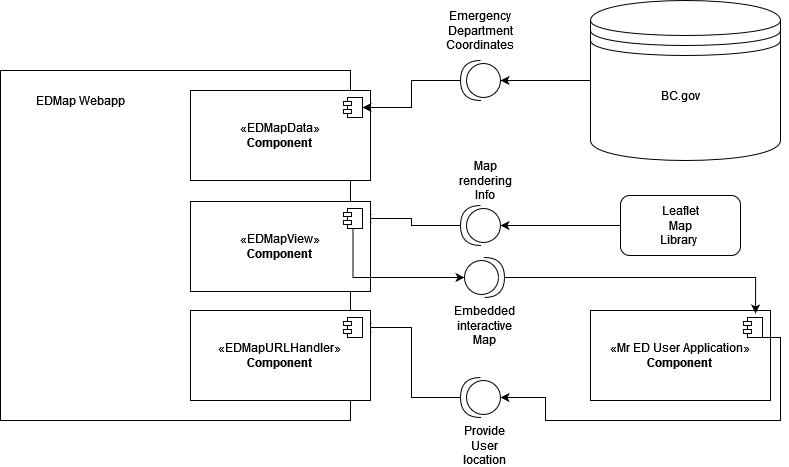

The diagram above was exported from draw.io. Its source (the exported page's mxGraphModel, read from the mxfile embedded in the PNG):
<mxGraphModel dx="723" dy="425" grid="1" gridSize="10" guides="1" tooltips="1" connect="1" arrows="1" fold="1" page="1" pageScale="1" pageWidth="850" pageHeight="1100" math="0" shadow="0" extFonts="Permanent Marker^https://fonts.googleapis.com/css?family=Permanent+Marker">
  <root>
    <mxCell id="0" />
    <mxCell id="1" parent="0" />
    <mxCell id="Ps89kauUc6YETz7Cp_ef-37" value="«Mr ED User Application»&lt;br&gt;&lt;b&gt;Component&lt;/b&gt;" style="html=1;dropTarget=0;whiteSpace=wrap;" parent="1" vertex="1">
      <mxGeometry x="630" y="420" width="180" height="90" as="geometry" />
    </mxCell>
    <mxCell id="Ps89kauUc6YETz7Cp_ef-38" value="" style="shape=module;jettyWidth=8;jettyHeight=4;" parent="Ps89kauUc6YETz7Cp_ef-37" vertex="1">
      <mxGeometry x="1" width="19" height="20" relative="1" as="geometry">
        <mxPoint x="-27" y="7" as="offset" />
      </mxGeometry>
    </mxCell>
    <mxCell id="Ps89kauUc6YETz7Cp_ef-1" value="" style="whiteSpace=wrap;html=1;aspect=fixed;" parent="1" vertex="1">
      <mxGeometry x="40" y="180" width="350" height="350" as="geometry" />
    </mxCell>
    <mxCell id="Ps89kauUc6YETz7Cp_ef-3" value="EDMap Webapp" style="text;html=1;strokeColor=none;fillColor=none;align=center;verticalAlign=middle;whiteSpace=wrap;rounded=0;" parent="1" vertex="1">
      <mxGeometry x="50" y="190" width="140" height="40" as="geometry" />
    </mxCell>
    <mxCell id="Ps89kauUc6YETz7Cp_ef-4" value="«EDMapData»&lt;br&gt;&lt;b&gt;Component&lt;/b&gt;" style="html=1;dropTarget=0;whiteSpace=wrap;" parent="1" vertex="1">
      <mxGeometry x="230" y="200" width="180" height="90" as="geometry" />
    </mxCell>
    <mxCell id="Ps89kauUc6YETz7Cp_ef-5" value="" style="shape=module;jettyWidth=8;jettyHeight=4;" parent="Ps89kauUc6YETz7Cp_ef-4" vertex="1">
      <mxGeometry x="1" width="19" height="20" relative="1" as="geometry">
        <mxPoint x="-27" y="7" as="offset" />
      </mxGeometry>
    </mxCell>
    <mxCell id="Ps89kauUc6YETz7Cp_ef-8" value="" style="edgeStyle=orthogonalEdgeStyle;rounded=0;orthogonalLoop=1;jettySize=auto;html=1;" parent="1" source="Ps89kauUc6YETz7Cp_ef-6" target="Ps89kauUc6YETz7Cp_ef-7" edge="1">
      <mxGeometry relative="1" as="geometry" />
    </mxCell>
    <mxCell id="Ps89kauUc6YETz7Cp_ef-6" value="" style="shape=datastore;whiteSpace=wrap;html=1;" parent="1" vertex="1">
      <mxGeometry x="630" y="110" width="190" height="160" as="geometry" />
    </mxCell>
    <mxCell id="Ps89kauUc6YETz7Cp_ef-9" value="" style="edgeStyle=orthogonalEdgeStyle;rounded=0;orthogonalLoop=1;jettySize=auto;html=1;" parent="1" source="Ps89kauUc6YETz7Cp_ef-7" target="Ps89kauUc6YETz7Cp_ef-5" edge="1">
      <mxGeometry relative="1" as="geometry" />
    </mxCell>
    <mxCell id="Ps89kauUc6YETz7Cp_ef-7" value="" style="shape=providedRequiredInterface;html=1;verticalLabelPosition=bottom;sketch=0;rotation=-180;" parent="1" vertex="1">
      <mxGeometry x="500" y="170" width="40" height="40" as="geometry" />
    </mxCell>
    <mxCell id="Ps89kauUc6YETz7Cp_ef-10" value="Emergency Department Coordinates" style="text;html=1;strokeColor=none;fillColor=none;align=center;verticalAlign=middle;whiteSpace=wrap;rounded=0;" parent="1" vertex="1">
      <mxGeometry x="485" y="120" width="70" height="40" as="geometry" />
    </mxCell>
    <mxCell id="Ps89kauUc6YETz7Cp_ef-26" style="edgeStyle=orthogonalEdgeStyle;rounded=0;orthogonalLoop=1;jettySize=auto;html=1;exitX=1;exitY=0.5;exitDx=0;exitDy=0;exitPerimeter=0;entryX=1;entryY=0.5;entryDx=0;entryDy=0;" parent="1" source="Ps89kauUc6YETz7Cp_ef-11" target="Ps89kauUc6YETz7Cp_ef-19" edge="1">
      <mxGeometry relative="1" as="geometry" />
    </mxCell>
    <mxCell id="Ps89kauUc6YETz7Cp_ef-11" value="" style="shape=providedRequiredInterface;html=1;verticalLabelPosition=bottom;sketch=0;rotation=-180;" parent="1" vertex="1">
      <mxGeometry x="500" y="315" width="40" height="40" as="geometry" />
    </mxCell>
    <mxCell id="Ps89kauUc6YETz7Cp_ef-12" value="" style="rounded=1;whiteSpace=wrap;html=1;" parent="1" vertex="1">
      <mxGeometry x="660" y="305" width="120" height="60" as="geometry" />
    </mxCell>
    <mxCell id="Ps89kauUc6YETz7Cp_ef-13" value="BC.gov" style="text;html=1;strokeColor=none;fillColor=none;align=center;verticalAlign=middle;whiteSpace=wrap;rounded=0;" parent="1" vertex="1">
      <mxGeometry x="690" y="190" width="60" height="30" as="geometry" />
    </mxCell>
    <mxCell id="Ps89kauUc6YETz7Cp_ef-15" value="Leaflet Map Library&amp;nbsp;" style="text;html=1;strokeColor=none;fillColor=none;align=center;verticalAlign=middle;whiteSpace=wrap;rounded=0;" parent="1" vertex="1">
      <mxGeometry x="690" y="320" width="60" height="30" as="geometry" />
    </mxCell>
    <mxCell id="Ps89kauUc6YETz7Cp_ef-16" style="edgeStyle=orthogonalEdgeStyle;rounded=0;orthogonalLoop=1;jettySize=auto;html=1;exitX=0;exitY=0.5;exitDx=0;exitDy=0;entryX=0;entryY=0.5;entryDx=0;entryDy=0;entryPerimeter=0;" parent="1" source="Ps89kauUc6YETz7Cp_ef-12" target="Ps89kauUc6YETz7Cp_ef-11" edge="1">
      <mxGeometry relative="1" as="geometry" />
    </mxCell>
    <mxCell id="Ps89kauUc6YETz7Cp_ef-18" value="«EDMapView»&lt;br&gt;&lt;b&gt;Component&lt;/b&gt;" style="html=1;dropTarget=0;whiteSpace=wrap;" parent="1" vertex="1">
      <mxGeometry x="230" y="311" width="180" height="90" as="geometry" />
    </mxCell>
    <mxCell id="Ps89kauUc6YETz7Cp_ef-19" value="" style="shape=module;jettyWidth=8;jettyHeight=4;" parent="Ps89kauUc6YETz7Cp_ef-18" vertex="1">
      <mxGeometry x="1" width="19" height="20" relative="1" as="geometry">
        <mxPoint x="-27" y="7" as="offset" />
      </mxGeometry>
    </mxCell>
    <mxCell id="Ps89kauUc6YETz7Cp_ef-25" style="edgeStyle=orthogonalEdgeStyle;rounded=0;orthogonalLoop=1;jettySize=auto;html=1;exitX=1;exitY=0.5;exitDx=0;exitDy=0;exitPerimeter=0;entryX=0.917;entryY=0.033;entryDx=0;entryDy=0;entryPerimeter=0;" parent="1" source="Ps89kauUc6YETz7Cp_ef-23" target="Ps89kauUc6YETz7Cp_ef-37" edge="1">
      <mxGeometry relative="1" as="geometry">
        <mxPoint x="660" y="429.25" as="targetPoint" />
      </mxGeometry>
    </mxCell>
    <mxCell id="Ps89kauUc6YETz7Cp_ef-23" value="" style="shape=providedRequiredInterface;html=1;verticalLabelPosition=bottom;sketch=0;rotation=-180;direction=west;" parent="1" vertex="1">
      <mxGeometry x="504" y="367" width="40" height="40" as="geometry" />
    </mxCell>
    <mxCell id="Ps89kauUc6YETz7Cp_ef-24" style="edgeStyle=orthogonalEdgeStyle;rounded=0;orthogonalLoop=1;jettySize=auto;html=1;exitX=0.5;exitY=1;exitDx=0;exitDy=0;entryX=0;entryY=0.5;entryDx=0;entryDy=0;entryPerimeter=0;" parent="1" source="Ps89kauUc6YETz7Cp_ef-19" target="Ps89kauUc6YETz7Cp_ef-23" edge="1">
      <mxGeometry relative="1" as="geometry" />
    </mxCell>
    <mxCell id="Ps89kauUc6YETz7Cp_ef-27" value="Map rendering Info" style="text;html=1;strokeColor=none;fillColor=none;align=center;verticalAlign=middle;whiteSpace=wrap;rounded=0;" parent="1" vertex="1">
      <mxGeometry x="495" y="275" width="60" height="30" as="geometry" />
    </mxCell>
    <mxCell id="Ps89kauUc6YETz7Cp_ef-28" value="Embedded interactive Map" style="text;html=1;strokeColor=none;fillColor=none;align=center;verticalAlign=middle;whiteSpace=wrap;rounded=0;" parent="1" vertex="1">
      <mxGeometry x="494" y="420" width="60" height="30" as="geometry" />
    </mxCell>
    <mxCell id="Ps89kauUc6YETz7Cp_ef-35" style="edgeStyle=orthogonalEdgeStyle;rounded=0;orthogonalLoop=1;jettySize=auto;html=1;exitX=1;exitY=0.5;exitDx=0;exitDy=0;exitPerimeter=0;entryX=1;entryY=0.5;entryDx=0;entryDy=0;" parent="1" source="Ps89kauUc6YETz7Cp_ef-29" target="Ps89kauUc6YETz7Cp_ef-33" edge="1">
      <mxGeometry relative="1" as="geometry" />
    </mxCell>
    <mxCell id="Ps89kauUc6YETz7Cp_ef-29" value="" style="shape=providedRequiredInterface;html=1;verticalLabelPosition=bottom;sketch=0;rotation=-180;" parent="1" vertex="1">
      <mxGeometry x="500" y="487" width="40" height="40" as="geometry" />
    </mxCell>
    <mxCell id="Ps89kauUc6YETz7Cp_ef-30" style="edgeStyle=orthogonalEdgeStyle;rounded=0;orthogonalLoop=1;jettySize=auto;html=1;exitX=0.5;exitY=1;exitDx=0;exitDy=0;entryX=0;entryY=0.5;entryDx=0;entryDy=0;entryPerimeter=0;" parent="1" source="Ps89kauUc6YETz7Cp_ef-38" target="Ps89kauUc6YETz7Cp_ef-29" edge="1">
      <mxGeometry relative="1" as="geometry">
        <mxPoint x="660" y="489.75" as="sourcePoint" />
        <Array as="points">
          <mxPoint x="820" y="447" />
          <mxPoint x="820" y="530" />
          <mxPoint x="585" y="530" />
          <mxPoint x="585" y="507" />
        </Array>
      </mxGeometry>
    </mxCell>
    <mxCell id="Ps89kauUc6YETz7Cp_ef-32" value="«EDMapURLHandler»&lt;br&gt;&lt;b&gt;Component&lt;/b&gt;" style="html=1;dropTarget=0;whiteSpace=wrap;" parent="1" vertex="1">
      <mxGeometry x="230" y="420" width="180" height="90" as="geometry" />
    </mxCell>
    <mxCell id="Ps89kauUc6YETz7Cp_ef-33" value="" style="shape=module;jettyWidth=8;jettyHeight=4;" parent="Ps89kauUc6YETz7Cp_ef-32" vertex="1">
      <mxGeometry x="1" width="19" height="20" relative="1" as="geometry">
        <mxPoint x="-27" y="7" as="offset" />
      </mxGeometry>
    </mxCell>
    <mxCell id="Ps89kauUc6YETz7Cp_ef-36" value="Provide User location" style="text;html=1;strokeColor=none;fillColor=none;align=center;verticalAlign=middle;whiteSpace=wrap;rounded=0;" parent="1" vertex="1">
      <mxGeometry x="494" y="540" width="60" height="30" as="geometry" />
    </mxCell>
  </root>
</mxGraphModel>